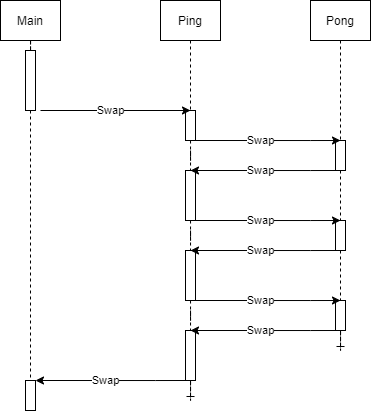

The diagram above was exported from draw.io. Its source (the exported page's mxGraphModel, read from the mxfile embedded in the PNG):
<mxGraphModel dx="689" dy="545" grid="1" gridSize="10" guides="1" tooltips="1" connect="1" arrows="1" fold="1" page="1" pageScale="1" pageWidth="850" pageHeight="1100" math="0" shadow="0">
  <root>
    <mxCell id="0" />
    <mxCell id="1" parent="0" />
    <mxCell id="6" style="edgeStyle=orthogonalEdgeStyle;rounded=0;orthogonalLoop=1;jettySize=auto;html=1;dashed=1;endArrow=ERone;endFill=0;" edge="1" parent="1" source="45">
      <mxGeometry relative="1" as="geometry">
        <mxPoint x="380" y="510" as="targetPoint" />
      </mxGeometry>
    </mxCell>
    <mxCell id="3" value="Ping" style="whiteSpace=wrap;html=1;" vertex="1" parent="1">
      <mxGeometry x="350" y="110" width="60" height="40" as="geometry" />
    </mxCell>
    <mxCell id="7" style="edgeStyle=orthogonalEdgeStyle;rounded=0;orthogonalLoop=1;jettySize=auto;html=1;dashed=1;endArrow=ERone;endFill=0;" edge="1" parent="1" source="39">
      <mxGeometry relative="1" as="geometry">
        <mxPoint x="530" y="460" as="targetPoint" />
      </mxGeometry>
    </mxCell>
    <mxCell id="4" value="Pong" style="whiteSpace=wrap;html=1;" vertex="1" parent="1">
      <mxGeometry x="500" y="110" width="60" height="40" as="geometry" />
    </mxCell>
    <mxCell id="30" value="" style="whiteSpace=wrap;html=1;" vertex="1" parent="1">
      <mxGeometry x="375" y="220" width="10" height="30" as="geometry" />
    </mxCell>
    <mxCell id="34" style="edgeStyle=orthogonalEdgeStyle;rounded=0;orthogonalLoop=1;jettySize=auto;html=1;dashed=1;endArrow=none;endFill=0;" edge="1" parent="1" source="3" target="30">
      <mxGeometry relative="1" as="geometry">
        <mxPoint x="380" y="610" as="targetPoint" />
        <mxPoint x="380" y="150" as="sourcePoint" />
      </mxGeometry>
    </mxCell>
    <mxCell id="36" value="" style="whiteSpace=wrap;html=1;" vertex="1" parent="1">
      <mxGeometry x="525" y="330" width="10" height="30" as="geometry" />
    </mxCell>
    <mxCell id="37" style="edgeStyle=orthogonalEdgeStyle;rounded=0;orthogonalLoop=1;jettySize=auto;html=1;dashed=1;endArrow=none;endFill=0;" edge="1" parent="1" source="35" target="36">
      <mxGeometry relative="1" as="geometry">
        <mxPoint x="530" y="610" as="targetPoint" />
        <mxPoint x="530" y="150" as="sourcePoint" />
      </mxGeometry>
    </mxCell>
    <mxCell id="41" value="" style="whiteSpace=wrap;html=1;" vertex="1" parent="1">
      <mxGeometry x="375" y="360" width="10" height="50" as="geometry" />
    </mxCell>
    <mxCell id="42" style="edgeStyle=orthogonalEdgeStyle;rounded=0;orthogonalLoop=1;jettySize=auto;html=1;dashed=1;endArrow=none;endFill=0;" edge="1" parent="1" source="38" target="41">
      <mxGeometry relative="1" as="geometry">
        <mxPoint x="380" y="610" as="targetPoint" />
        <mxPoint x="380" y="250" as="sourcePoint" />
      </mxGeometry>
    </mxCell>
    <mxCell id="38" value="" style="whiteSpace=wrap;html=1;" vertex="1" parent="1">
      <mxGeometry x="375" y="280" width="10" height="50" as="geometry" />
    </mxCell>
    <mxCell id="43" style="edgeStyle=orthogonalEdgeStyle;rounded=0;orthogonalLoop=1;jettySize=auto;html=1;dashed=1;endArrow=none;endFill=0;" edge="1" parent="1" source="30" target="38">
      <mxGeometry relative="1" as="geometry">
        <mxPoint x="380" y="360" as="targetPoint" />
        <mxPoint x="380" y="250" as="sourcePoint" />
      </mxGeometry>
    </mxCell>
    <mxCell id="39" value="" style="whiteSpace=wrap;html=1;" vertex="1" parent="1">
      <mxGeometry x="525" y="410" width="10" height="30" as="geometry" />
    </mxCell>
    <mxCell id="44" style="edgeStyle=orthogonalEdgeStyle;rounded=0;orthogonalLoop=1;jettySize=auto;html=1;dashed=1;endArrow=none;endFill=0;" edge="1" parent="1" source="36" target="39">
      <mxGeometry relative="1" as="geometry">
        <mxPoint x="529.9999999999999" y="609.9999999999999" as="targetPoint" />
        <mxPoint x="529.9999999999999" y="360" as="sourcePoint" />
      </mxGeometry>
    </mxCell>
    <mxCell id="45" value="" style="whiteSpace=wrap;html=1;" vertex="1" parent="1">
      <mxGeometry x="375" y="440" width="10" height="50" as="geometry" />
    </mxCell>
    <mxCell id="46" style="edgeStyle=orthogonalEdgeStyle;rounded=0;orthogonalLoop=1;jettySize=auto;html=1;dashed=1;endArrow=none;endFill=0;" edge="1" parent="1" source="41" target="45">
      <mxGeometry relative="1" as="geometry">
        <mxPoint x="380" y="609.9999999999999" as="targetPoint" />
        <mxPoint x="380" y="410" as="sourcePoint" />
      </mxGeometry>
    </mxCell>
    <mxCell id="47" value="" style="whiteSpace=wrap;html=1;" vertex="1" parent="1">
      <mxGeometry x="215" y="490" width="10" height="30" as="geometry" />
    </mxCell>
    <mxCell id="35" value="" style="whiteSpace=wrap;html=1;" vertex="1" parent="1">
      <mxGeometry x="525" y="250" width="10" height="30" as="geometry" />
    </mxCell>
    <mxCell id="49" style="edgeStyle=orthogonalEdgeStyle;rounded=0;orthogonalLoop=1;jettySize=auto;html=1;dashed=1;endArrow=none;endFill=0;" edge="1" parent="1" source="4" target="35">
      <mxGeometry relative="1" as="geometry">
        <mxPoint x="530" y="330" as="targetPoint" />
        <mxPoint x="530" y="150" as="sourcePoint" />
      </mxGeometry>
    </mxCell>
    <mxCell id="50" style="edgeStyle=orthogonalEdgeStyle;rounded=0;orthogonalLoop=1;jettySize=auto;html=1;dashed=1;endArrow=none;endFill=0;" edge="1" parent="1" source="2" target="8">
      <mxGeometry relative="1" as="geometry">
        <mxPoint x="220" y="490" as="targetPoint" />
        <mxPoint x="220" y="150" as="sourcePoint" />
        <Array as="points" />
      </mxGeometry>
    </mxCell>
    <mxCell id="2" value="Main" style="whiteSpace=wrap;html=1;" parent="1" vertex="1">
      <mxGeometry x="190" y="110" width="60" height="40" as="geometry" />
    </mxCell>
    <mxCell id="51" style="edgeStyle=orthogonalEdgeStyle;rounded=0;orthogonalLoop=1;jettySize=auto;html=1;entryX=0.5;entryY=0;entryDx=0;entryDy=0;dashed=1;endArrow=none;endFill=0;" edge="1" parent="1" source="8" target="47">
      <mxGeometry relative="1" as="geometry" />
    </mxCell>
    <mxCell id="8" value="" style="whiteSpace=wrap;html=1;" vertex="1" parent="1">
      <mxGeometry x="215" y="160" width="10" height="60" as="geometry" />
    </mxCell>
    <mxCell id="10" style="edgeStyle=orthogonalEdgeStyle;rounded=0;orthogonalLoop=1;jettySize=auto;html=1;endArrow=classic;endFill=1;" edge="1" parent="1">
      <mxGeometry relative="1" as="geometry">
        <mxPoint x="380" y="220" as="targetPoint" />
        <mxPoint x="230" y="220" as="sourcePoint" />
      </mxGeometry>
    </mxCell>
    <mxCell id="11" value="Swap" style="edgeLabel;html=1;align=center;verticalAlign=middle;resizable=0;points=[];" vertex="1" connectable="0" parent="10">
      <mxGeometry x="-0.2051" y="-3" relative="1" as="geometry">
        <mxPoint x="10.69" y="-3" as="offset" />
      </mxGeometry>
    </mxCell>
    <mxCell id="12" style="edgeStyle=orthogonalEdgeStyle;rounded=0;orthogonalLoop=1;jettySize=auto;html=1;endArrow=classic;endFill=1;" edge="1" parent="1">
      <mxGeometry relative="1" as="geometry">
        <mxPoint x="530" y="250" as="targetPoint" />
        <mxPoint x="380" y="250" as="sourcePoint" />
        <Array as="points">
          <mxPoint x="500" y="250" />
          <mxPoint x="500" y="250" />
        </Array>
      </mxGeometry>
    </mxCell>
    <mxCell id="13" value="Swap" style="edgeLabel;html=1;align=center;verticalAlign=middle;resizable=0;points=[];" vertex="1" connectable="0" parent="12">
      <mxGeometry x="-0.2051" y="-3" relative="1" as="geometry">
        <mxPoint x="10.69" y="-3" as="offset" />
      </mxGeometry>
    </mxCell>
    <mxCell id="14" style="edgeStyle=orthogonalEdgeStyle;rounded=0;orthogonalLoop=1;jettySize=auto;html=1;endArrow=classic;endFill=1;" edge="1" parent="1">
      <mxGeometry relative="1" as="geometry">
        <mxPoint x="380" y="280" as="targetPoint" />
        <mxPoint x="530" y="280" as="sourcePoint" />
        <Array as="points">
          <mxPoint x="500" y="280" />
          <mxPoint x="500" y="280" />
        </Array>
      </mxGeometry>
    </mxCell>
    <mxCell id="15" value="Swap" style="edgeLabel;html=1;align=center;verticalAlign=middle;resizable=0;points=[];" vertex="1" connectable="0" parent="14">
      <mxGeometry x="-0.2051" y="-3" relative="1" as="geometry">
        <mxPoint x="-20.689999999999998" y="2.9699999999999998" as="offset" />
      </mxGeometry>
    </mxCell>
    <mxCell id="20" style="edgeStyle=orthogonalEdgeStyle;rounded=0;orthogonalLoop=1;jettySize=auto;html=1;endArrow=classic;endFill=1;" edge="1" parent="1">
      <mxGeometry relative="1" as="geometry">
        <mxPoint x="530" y="330" as="targetPoint" />
        <mxPoint x="380" y="330" as="sourcePoint" />
        <Array as="points">
          <mxPoint x="500" y="330" />
          <mxPoint x="500" y="330" />
        </Array>
      </mxGeometry>
    </mxCell>
    <mxCell id="21" value="Swap" style="edgeLabel;html=1;align=center;verticalAlign=middle;resizable=0;points=[];" vertex="1" connectable="0" parent="20">
      <mxGeometry x="-0.2051" y="-3" relative="1" as="geometry">
        <mxPoint x="10.69" y="-3" as="offset" />
      </mxGeometry>
    </mxCell>
    <mxCell id="22" style="edgeStyle=orthogonalEdgeStyle;rounded=0;orthogonalLoop=1;jettySize=auto;html=1;endArrow=classic;endFill=1;" edge="1" parent="1">
      <mxGeometry relative="1" as="geometry">
        <mxPoint x="380" y="360" as="targetPoint" />
        <mxPoint x="530" y="360" as="sourcePoint" />
        <Array as="points">
          <mxPoint x="500" y="360" />
          <mxPoint x="500" y="360" />
        </Array>
      </mxGeometry>
    </mxCell>
    <mxCell id="23" value="Swap" style="edgeLabel;html=1;align=center;verticalAlign=middle;resizable=0;points=[];" vertex="1" connectable="0" parent="22">
      <mxGeometry x="-0.2051" y="-3" relative="1" as="geometry">
        <mxPoint x="-20.689999999999998" y="2.9699999999999998" as="offset" />
      </mxGeometry>
    </mxCell>
    <mxCell id="24" style="edgeStyle=orthogonalEdgeStyle;rounded=0;orthogonalLoop=1;jettySize=auto;html=1;endArrow=classic;endFill=1;" edge="1" parent="1">
      <mxGeometry relative="1" as="geometry">
        <mxPoint x="530" y="410" as="targetPoint" />
        <mxPoint x="380" y="410" as="sourcePoint" />
        <Array as="points">
          <mxPoint x="500" y="410" />
          <mxPoint x="500" y="410" />
        </Array>
      </mxGeometry>
    </mxCell>
    <mxCell id="25" value="Swap" style="edgeLabel;html=1;align=center;verticalAlign=middle;resizable=0;points=[];" vertex="1" connectable="0" parent="24">
      <mxGeometry x="-0.2051" y="-3" relative="1" as="geometry">
        <mxPoint x="10.69" y="-3" as="offset" />
      </mxGeometry>
    </mxCell>
    <mxCell id="26" style="edgeStyle=orthogonalEdgeStyle;rounded=0;orthogonalLoop=1;jettySize=auto;html=1;endArrow=classic;endFill=1;" edge="1" parent="1">
      <mxGeometry relative="1" as="geometry">
        <mxPoint x="380" y="440" as="targetPoint" />
        <mxPoint x="530" y="440" as="sourcePoint" />
        <Array as="points">
          <mxPoint x="500" y="440" />
          <mxPoint x="500" y="440" />
        </Array>
      </mxGeometry>
    </mxCell>
    <mxCell id="27" value="Swap" style="edgeLabel;html=1;align=center;verticalAlign=middle;resizable=0;points=[];" vertex="1" connectable="0" parent="26">
      <mxGeometry x="-0.2051" y="-3" relative="1" as="geometry">
        <mxPoint x="-20.689999999999998" y="2.9699999999999998" as="offset" />
      </mxGeometry>
    </mxCell>
    <mxCell id="28" style="edgeStyle=orthogonalEdgeStyle;rounded=0;orthogonalLoop=1;jettySize=auto;html=1;endArrow=classic;endFill=1;" edge="1" parent="1">
      <mxGeometry relative="1" as="geometry">
        <mxPoint x="225" y="490" as="targetPoint" />
        <mxPoint x="375" y="490" as="sourcePoint" />
        <Array as="points">
          <mxPoint x="345" y="490" />
          <mxPoint x="345" y="490" />
        </Array>
      </mxGeometry>
    </mxCell>
    <mxCell id="29" value="Swap" style="edgeLabel;html=1;align=center;verticalAlign=middle;resizable=0;points=[];" vertex="1" connectable="0" parent="28">
      <mxGeometry x="-0.2051" y="-3" relative="1" as="geometry">
        <mxPoint x="-20.689999999999998" y="2.9699999999999998" as="offset" />
      </mxGeometry>
    </mxCell>
  </root>
</mxGraphModel>